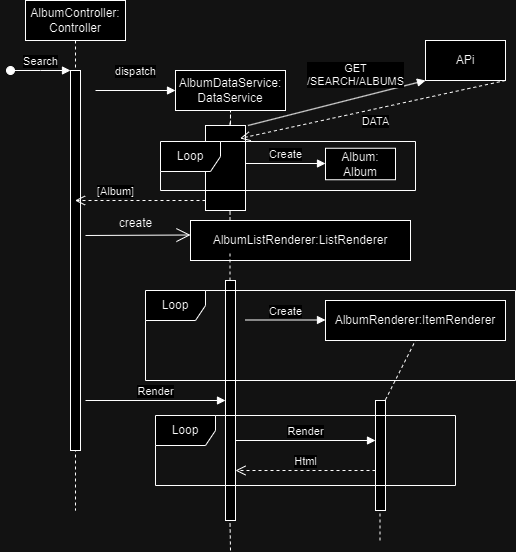

The diagram above was exported from draw.io. Its source (the exported page's mxGraphModel, read from the mxfile embedded in the PNG):
<mxGraphModel dx="2074" dy="1120" grid="1" gridSize="10" guides="1" tooltips="1" connect="1" arrows="1" fold="1" page="1" pageScale="1" pageWidth="850" pageHeight="1100" math="0" shadow="0">
  <root>
    <mxCell id="0" />
    <mxCell id="1" parent="0" />
    <mxCell id="aM9ryv3xv72pqoxQDRHE-1" value="AlbumController: Controller" style="shape=umlLifeline;perimeter=lifelinePerimeter;whiteSpace=wrap;html=1;container=0;dropTarget=0;collapsible=0;recursiveResize=0;outlineConnect=0;portConstraint=eastwest;newEdgeStyle={&quot;edgeStyle&quot;:&quot;elbowEdgeStyle&quot;,&quot;elbow&quot;:&quot;vertical&quot;,&quot;curved&quot;:0,&quot;rounded&quot;:0};" parent="1" vertex="1">
      <mxGeometry x="40" y="40" width="100" height="510" as="geometry" />
    </mxCell>
    <mxCell id="aM9ryv3xv72pqoxQDRHE-2" value="" style="html=1;points=[];perimeter=orthogonalPerimeter;outlineConnect=0;targetShapes=umlLifeline;portConstraint=eastwest;newEdgeStyle={&quot;edgeStyle&quot;:&quot;elbowEdgeStyle&quot;,&quot;elbow&quot;:&quot;vertical&quot;,&quot;curved&quot;:0,&quot;rounded&quot;:0};" parent="aM9ryv3xv72pqoxQDRHE-1" vertex="1">
      <mxGeometry x="45" y="70" width="10" height="380" as="geometry" />
    </mxCell>
    <mxCell id="aM9ryv3xv72pqoxQDRHE-3" value="Search" style="html=1;verticalAlign=bottom;startArrow=oval;endArrow=block;startSize=8;edgeStyle=elbowEdgeStyle;elbow=vertical;curved=0;rounded=0;" parent="aM9ryv3xv72pqoxQDRHE-1" target="aM9ryv3xv72pqoxQDRHE-2" edge="1">
      <mxGeometry relative="1" as="geometry">
        <mxPoint x="-15" y="70" as="sourcePoint" />
      </mxGeometry>
    </mxCell>
    <mxCell id="lXHJuxAPfWgbFnFsuNDM-1" value="dispatch" style="html=1;verticalAlign=bottom;endArrow=block;curved=0;rounded=0;" parent="1" edge="1">
      <mxGeometry y="10" width="80" relative="1" as="geometry">
        <mxPoint x="110" y="130" as="sourcePoint" />
        <mxPoint x="190" y="130" as="targetPoint" />
        <mxPoint as="offset" />
      </mxGeometry>
    </mxCell>
    <mxCell id="lXHJuxAPfWgbFnFsuNDM-2" value="AlbumDataService: DataService" style="html=1;whiteSpace=wrap;" parent="1" vertex="1">
      <mxGeometry x="190" y="110" width="110" height="40" as="geometry" />
    </mxCell>
    <mxCell id="lXHJuxAPfWgbFnFsuNDM-4" value="" style="endArrow=none;dashed=1;html=1;rounded=0;" parent="1" source="lXHJuxAPfWgbFnFsuNDM-3" edge="1">
      <mxGeometry width="50" height="50" relative="1" as="geometry">
        <mxPoint x="244.5" y="260" as="sourcePoint" />
        <mxPoint x="244.5" y="160" as="targetPoint" />
        <Array as="points" />
      </mxGeometry>
    </mxCell>
    <mxCell id="lXHJuxAPfWgbFnFsuNDM-5" value="[Album]" style="html=1;verticalAlign=bottom;endArrow=open;dashed=1;endSize=8;curved=0;rounded=0;" parent="1" edge="1">
      <mxGeometry x="0.3793" relative="1" as="geometry">
        <mxPoint x="220" y="240" as="sourcePoint" />
        <mxPoint x="89.5" y="240" as="targetPoint" />
        <mxPoint as="offset" />
      </mxGeometry>
    </mxCell>
    <mxCell id="lXHJuxAPfWgbFnFsuNDM-6" value="" style="html=1;points=[[0,0,0,0,5],[0,1,0,0,-5],[1,0,0,0,5],[1,1,0,0,-5]];perimeter=orthogonalPerimeter;outlineConnect=0;targetShapes=umlLifeline;portConstraint=eastwest;newEdgeStyle={&quot;curved&quot;:0,&quot;rounded&quot;:0};" parent="1" vertex="1">
      <mxGeometry x="240" y="320" width="10" height="240" as="geometry" />
    </mxCell>
    <mxCell id="lXHJuxAPfWgbFnFsuNDM-7" value="" style="endArrow=none;dashed=1;html=1;rounded=0;" parent="1" target="lXHJuxAPfWgbFnFsuNDM-3" edge="1">
      <mxGeometry width="50" height="50" relative="1" as="geometry">
        <mxPoint x="244.5" y="260" as="sourcePoint" />
        <mxPoint x="244.5" y="160" as="targetPoint" />
        <Array as="points">
          <mxPoint x="245" y="150" />
        </Array>
      </mxGeometry>
    </mxCell>
    <mxCell id="lXHJuxAPfWgbFnFsuNDM-3" value="" style="html=1;points=[[0,0,0,0,5],[0,1,0,0,-5],[1,0,0,0,5],[1,1,0,0,-5]];perimeter=orthogonalPerimeter;outlineConnect=0;targetShapes=umlLifeline;portConstraint=eastwest;newEdgeStyle={&quot;curved&quot;:0,&quot;rounded&quot;:0};" parent="1" vertex="1">
      <mxGeometry x="220" y="165" width="40" height="85" as="geometry" />
    </mxCell>
    <mxCell id="lXHJuxAPfWgbFnFsuNDM-8" value="AlbumListRenderer:ListRenderer" style="html=1;whiteSpace=wrap;" parent="1" vertex="1">
      <mxGeometry x="205" y="260" width="220" height="40" as="geometry" />
    </mxCell>
    <mxCell id="lXHJuxAPfWgbFnFsuNDM-9" value="" style="endArrow=open;endFill=1;endSize=12;html=1;rounded=0;" parent="1" edge="1">
      <mxGeometry width="160" relative="1" as="geometry">
        <mxPoint x="100" y="275" as="sourcePoint" />
        <mxPoint x="205" y="274.5" as="targetPoint" />
      </mxGeometry>
    </mxCell>
    <mxCell id="lXHJuxAPfWgbFnFsuNDM-11" value="create" style="text;html=1;align=center;verticalAlign=middle;resizable=0;points=[];autosize=1;strokeColor=none;fillColor=none;" parent="1" vertex="1">
      <mxGeometry x="120" y="248" width="60" height="30" as="geometry" />
    </mxCell>
    <mxCell id="lXHJuxAPfWgbFnFsuNDM-12" value="" style="endArrow=none;dashed=1;html=1;rounded=0;" parent="1" edge="1">
      <mxGeometry width="50" height="50" relative="1" as="geometry">
        <mxPoint x="244.5" y="320" as="sourcePoint" />
        <mxPoint x="244.5" y="290" as="targetPoint" />
      </mxGeometry>
    </mxCell>
    <mxCell id="lXHJuxAPfWgbFnFsuNDM-14" value="Loop" style="shape=umlFrame;whiteSpace=wrap;html=1;pointerEvents=0;" parent="1" vertex="1">
      <mxGeometry x="160" y="330" width="370" height="90" as="geometry" />
    </mxCell>
    <mxCell id="lXHJuxAPfWgbFnFsuNDM-15" value="Create" style="html=1;verticalAlign=bottom;endArrow=block;curved=0;rounded=0;" parent="1" edge="1">
      <mxGeometry width="80" relative="1" as="geometry">
        <mxPoint x="260" y="359.5" as="sourcePoint" />
        <mxPoint x="340" y="359.5" as="targetPoint" />
        <mxPoint as="offset" />
      </mxGeometry>
    </mxCell>
    <mxCell id="lXHJuxAPfWgbFnFsuNDM-16" value="AlbumRenderer:ItemRenderer" style="html=1;whiteSpace=wrap;" parent="1" vertex="1">
      <mxGeometry x="340" y="340" width="180" height="40" as="geometry" />
    </mxCell>
    <mxCell id="lXHJuxAPfWgbFnFsuNDM-17" value="" style="endArrow=none;dashed=1;html=1;rounded=0;entryX=0.5;entryY=1;entryDx=0;entryDy=0;" parent="1" target="lXHJuxAPfWgbFnFsuNDM-16" edge="1">
      <mxGeometry width="50" height="50" relative="1" as="geometry">
        <mxPoint x="394.5" y="450" as="sourcePoint" />
        <mxPoint x="394.5" y="390" as="targetPoint" />
      </mxGeometry>
    </mxCell>
    <mxCell id="lXHJuxAPfWgbFnFsuNDM-18" value="" style="html=1;points=[[0,0,0,0,5],[0,1,0,0,-5],[1,0,0,0,5],[1,1,0,0,-5]];perimeter=orthogonalPerimeter;outlineConnect=0;targetShapes=umlLifeline;portConstraint=eastwest;newEdgeStyle={&quot;curved&quot;:0,&quot;rounded&quot;:0};" parent="1" vertex="1">
      <mxGeometry x="390" y="440" width="10" height="110" as="geometry" />
    </mxCell>
    <mxCell id="lXHJuxAPfWgbFnFsuNDM-19" value="Loop" style="shape=umlFrame;whiteSpace=wrap;html=1;pointerEvents=0;" parent="1" vertex="1">
      <mxGeometry x="170" y="455" width="300" height="70" as="geometry" />
    </mxCell>
    <mxCell id="lXHJuxAPfWgbFnFsuNDM-21" value="Render" style="html=1;verticalAlign=bottom;endArrow=block;curved=0;rounded=0;" parent="1" target="lXHJuxAPfWgbFnFsuNDM-18" edge="1">
      <mxGeometry width="80" relative="1" as="geometry">
        <mxPoint x="250" y="480" as="sourcePoint" />
        <mxPoint x="330" y="480" as="targetPoint" />
      </mxGeometry>
    </mxCell>
    <mxCell id="lXHJuxAPfWgbFnFsuNDM-22" value="Html" style="html=1;verticalAlign=bottom;endArrow=open;dashed=1;endSize=8;curved=0;rounded=0;" parent="1" target="lXHJuxAPfWgbFnFsuNDM-6" edge="1">
      <mxGeometry relative="1" as="geometry">
        <mxPoint x="390" y="510" as="sourcePoint" />
        <mxPoint x="310" y="510" as="targetPoint" />
      </mxGeometry>
    </mxCell>
    <mxCell id="lXHJuxAPfWgbFnFsuNDM-23" value="Render" style="html=1;verticalAlign=bottom;endArrow=block;curved=0;rounded=0;" parent="1" target="lXHJuxAPfWgbFnFsuNDM-6" edge="1">
      <mxGeometry width="80" relative="1" as="geometry">
        <mxPoint x="100" y="440" as="sourcePoint" />
        <mxPoint x="180" y="440" as="targetPoint" />
      </mxGeometry>
    </mxCell>
    <mxCell id="lXHJuxAPfWgbFnFsuNDM-24" value="Loop" style="shape=umlFrame;whiteSpace=wrap;html=1;pointerEvents=0;" parent="1" vertex="1">
      <mxGeometry x="175" y="181" width="255" height="49" as="geometry" />
    </mxCell>
    <mxCell id="lXHJuxAPfWgbFnFsuNDM-25" value="Create" style="html=1;verticalAlign=bottom;endArrow=block;curved=0;rounded=0;" parent="1" edge="1">
      <mxGeometry width="80" relative="1" as="geometry">
        <mxPoint x="260" y="203" as="sourcePoint" />
        <mxPoint x="340" y="203" as="targetPoint" />
      </mxGeometry>
    </mxCell>
    <mxCell id="lXHJuxAPfWgbFnFsuNDM-26" value="Album: Album" style="html=1;whiteSpace=wrap;" parent="1" vertex="1">
      <mxGeometry x="340" y="187.75" width="70" height="31.5" as="geometry" />
    </mxCell>
    <mxCell id="lXHJuxAPfWgbFnFsuNDM-27" value="APi" style="html=1;whiteSpace=wrap;" parent="1" vertex="1">
      <mxGeometry x="440" y="80" width="80" height="40" as="geometry" />
    </mxCell>
    <mxCell id="lXHJuxAPfWgbFnFsuNDM-30" value="GET&lt;br&gt;/SEARCH/ALBUMS" style="html=1;verticalAlign=bottom;endArrow=block;curved=0;rounded=0;entryX=0;entryY=1;entryDx=0;entryDy=0;" parent="1" target="lXHJuxAPfWgbFnFsuNDM-27" edge="1">
      <mxGeometry x="0.2321" y="8" width="80" relative="1" as="geometry">
        <mxPoint x="262.5" y="165" as="sourcePoint" />
        <mxPoint x="342.5" y="165" as="targetPoint" />
        <mxPoint y="1" as="offset" />
      </mxGeometry>
    </mxCell>
    <mxCell id="lXHJuxAPfWgbFnFsuNDM-31" value="DATA" style="html=1;verticalAlign=bottom;endArrow=open;dashed=1;endSize=8;curved=0;rounded=0;exitX=1;exitY=1;exitDx=0;exitDy=0;entryX=0.312;entryY=-0.063;entryDx=0;entryDy=0;entryPerimeter=0;" parent="1" source="lXHJuxAPfWgbFnFsuNDM-27" target="lXHJuxAPfWgbFnFsuNDM-24" edge="1">
      <mxGeometry x="0.0135" y="21" relative="1" as="geometry">
        <mxPoint x="470" y="160" as="sourcePoint" />
        <mxPoint x="390" y="160" as="targetPoint" />
        <mxPoint as="offset" />
      </mxGeometry>
    </mxCell>
    <mxCell id="lXHJuxAPfWgbFnFsuNDM-32" value="" style="endArrow=none;dashed=1;html=1;rounded=0;" parent="1" edge="1">
      <mxGeometry width="50" height="50" relative="1" as="geometry">
        <mxPoint x="245" y="590" as="sourcePoint" />
        <mxPoint x="244.5" y="560" as="targetPoint" />
      </mxGeometry>
    </mxCell>
    <mxCell id="lXHJuxAPfWgbFnFsuNDM-34" value="" style="endArrow=none;dashed=1;html=1;rounded=0;" parent="1" edge="1">
      <mxGeometry width="50" height="50" relative="1" as="geometry">
        <mxPoint x="394.5" y="580" as="sourcePoint" />
        <mxPoint x="394.5" y="550" as="targetPoint" />
      </mxGeometry>
    </mxCell>
  </root>
</mxGraphModel>